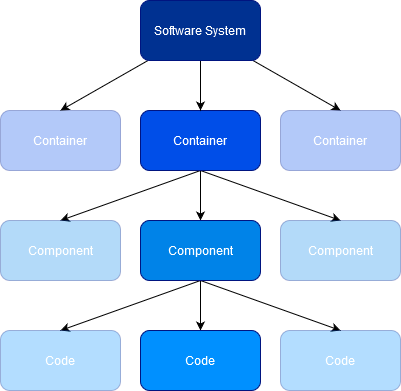

The diagram above was exported from draw.io. Its source (the exported page's mxGraphModel, read from the mxfile embedded in the PNG):
<mxGraphModel dx="868" dy="440" grid="1" gridSize="10" guides="1" tooltips="1" connect="1" arrows="1" fold="1" page="1" pageScale="1" pageWidth="850" pageHeight="1100" math="0" shadow="0">
  <root>
    <mxCell id="0" />
    <mxCell id="1" parent="0" />
    <mxCell id="eB-FnOGQ4t0hTLjPp6Df-1" value="Container" style="rounded=1;whiteSpace=wrap;html=1;fillColor=#004EE8;fontColor=#ffffff;strokeColor=#001480;opacity=30;" vertex="1" parent="1">
      <mxGeometry x="220" y="150" width="120" height="60" as="geometry" />
    </mxCell>
    <mxCell id="eB-FnOGQ4t0hTLjPp6Df-16" style="edgeStyle=none;rounded=0;orthogonalLoop=1;jettySize=auto;html=1;" edge="1" parent="1" source="eB-FnOGQ4t0hTLjPp6Df-2" target="eB-FnOGQ4t0hTLjPp6Df-6">
      <mxGeometry relative="1" as="geometry" />
    </mxCell>
    <mxCell id="eB-FnOGQ4t0hTLjPp6Df-17" style="edgeStyle=none;rounded=0;orthogonalLoop=1;jettySize=auto;html=1;exitX=0.5;exitY=1;exitDx=0;exitDy=0;entryX=0.5;entryY=0;entryDx=0;entryDy=0;" edge="1" parent="1" source="eB-FnOGQ4t0hTLjPp6Df-2" target="eB-FnOGQ4t0hTLjPp6Df-7">
      <mxGeometry relative="1" as="geometry" />
    </mxCell>
    <mxCell id="eB-FnOGQ4t0hTLjPp6Df-18" style="edgeStyle=none;rounded=0;orthogonalLoop=1;jettySize=auto;html=1;exitX=0.5;exitY=1;exitDx=0;exitDy=0;entryX=0.5;entryY=0;entryDx=0;entryDy=0;" edge="1" parent="1" source="eB-FnOGQ4t0hTLjPp6Df-2" target="eB-FnOGQ4t0hTLjPp6Df-5">
      <mxGeometry relative="1" as="geometry" />
    </mxCell>
    <mxCell id="eB-FnOGQ4t0hTLjPp6Df-2" value="Container" style="rounded=1;whiteSpace=wrap;html=1;fillColor=#004EE8;fontColor=#ffffff;strokeColor=#001480;sketch=0;" vertex="1" parent="1">
      <mxGeometry x="360" y="150" width="120" height="60" as="geometry" />
    </mxCell>
    <mxCell id="eB-FnOGQ4t0hTLjPp6Df-13" style="edgeStyle=orthogonalEdgeStyle;rounded=0;orthogonalLoop=1;jettySize=auto;html=1;" edge="1" parent="1" source="eB-FnOGQ4t0hTLjPp6Df-3" target="eB-FnOGQ4t0hTLjPp6Df-2">
      <mxGeometry relative="1" as="geometry" />
    </mxCell>
    <mxCell id="eB-FnOGQ4t0hTLjPp6Df-14" style="rounded=0;orthogonalLoop=1;jettySize=auto;html=1;entryX=0.5;entryY=0;entryDx=0;entryDy=0;" edge="1" parent="1" source="eB-FnOGQ4t0hTLjPp6Df-3" target="eB-FnOGQ4t0hTLjPp6Df-4">
      <mxGeometry relative="1" as="geometry" />
    </mxCell>
    <mxCell id="eB-FnOGQ4t0hTLjPp6Df-15" style="rounded=0;orthogonalLoop=1;jettySize=auto;html=1;entryX=0.5;entryY=0;entryDx=0;entryDy=0;" edge="1" parent="1" source="eB-FnOGQ4t0hTLjPp6Df-3" target="eB-FnOGQ4t0hTLjPp6Df-1">
      <mxGeometry relative="1" as="geometry" />
    </mxCell>
    <mxCell id="eB-FnOGQ4t0hTLjPp6Df-3" value="Software System" style="rounded=1;whiteSpace=wrap;html=1;fillColor=#003191;fontColor=#ffffff;strokeColor=#001480;sketch=0;glass=0;" vertex="1" parent="1">
      <mxGeometry x="360" y="40" width="120" height="60" as="geometry" />
    </mxCell>
    <mxCell id="eB-FnOGQ4t0hTLjPp6Df-4" value="Container" style="rounded=1;whiteSpace=wrap;html=1;fillColor=#004EE8;fontColor=#ffffff;strokeColor=#001480;opacity=30;" vertex="1" parent="1">
      <mxGeometry x="500" y="150" width="120" height="60" as="geometry" />
    </mxCell>
    <mxCell id="eB-FnOGQ4t0hTLjPp6Df-5" value="Component" style="rounded=1;whiteSpace=wrap;html=1;fillColor=#0083E8;fontColor=#ffffff;strokeColor=#001480;opacity=30;" vertex="1" parent="1">
      <mxGeometry x="220" y="260" width="120" height="60" as="geometry" />
    </mxCell>
    <mxCell id="eB-FnOGQ4t0hTLjPp6Df-19" style="edgeStyle=none;rounded=0;orthogonalLoop=1;jettySize=auto;html=1;entryX=0.5;entryY=0;entryDx=0;entryDy=0;" edge="1" parent="1" source="eB-FnOGQ4t0hTLjPp6Df-6" target="eB-FnOGQ4t0hTLjPp6Df-9">
      <mxGeometry relative="1" as="geometry" />
    </mxCell>
    <mxCell id="eB-FnOGQ4t0hTLjPp6Df-20" style="edgeStyle=none;rounded=0;orthogonalLoop=1;jettySize=auto;html=1;exitX=0.5;exitY=1;exitDx=0;exitDy=0;entryX=0.5;entryY=0;entryDx=0;entryDy=0;" edge="1" parent="1" source="eB-FnOGQ4t0hTLjPp6Df-6" target="eB-FnOGQ4t0hTLjPp6Df-12">
      <mxGeometry relative="1" as="geometry" />
    </mxCell>
    <mxCell id="eB-FnOGQ4t0hTLjPp6Df-21" style="edgeStyle=none;rounded=0;orthogonalLoop=1;jettySize=auto;html=1;exitX=0.5;exitY=1;exitDx=0;exitDy=0;entryX=0.5;entryY=0;entryDx=0;entryDy=0;" edge="1" parent="1" source="eB-FnOGQ4t0hTLjPp6Df-6" target="eB-FnOGQ4t0hTLjPp6Df-11">
      <mxGeometry relative="1" as="geometry" />
    </mxCell>
    <mxCell id="eB-FnOGQ4t0hTLjPp6Df-6" value="Component" style="rounded=1;whiteSpace=wrap;html=1;fillColor=#0083E8;fontColor=#ffffff;strokeColor=#001480;" vertex="1" parent="1">
      <mxGeometry x="360" y="260" width="120" height="60" as="geometry" />
    </mxCell>
    <mxCell id="eB-FnOGQ4t0hTLjPp6Df-7" value="Component" style="rounded=1;whiteSpace=wrap;html=1;fillColor=#0083E8;fontColor=#ffffff;strokeColor=#001480;opacity=30;" vertex="1" parent="1">
      <mxGeometry x="500" y="260" width="120" height="60" as="geometry" />
    </mxCell>
    <mxCell id="eB-FnOGQ4t0hTLjPp6Df-9" value="Code" style="rounded=1;whiteSpace=wrap;html=1;fillColor=#0090FF;fontColor=#ffffff;strokeColor=#001480;" vertex="1" parent="1">
      <mxGeometry x="360" y="370" width="120" height="60" as="geometry" />
    </mxCell>
    <mxCell id="eB-FnOGQ4t0hTLjPp6Df-11" value="Code" style="rounded=1;whiteSpace=wrap;html=1;fillColor=#0090FF;fontColor=#ffffff;strokeColor=#001480;opacity=30;" vertex="1" parent="1">
      <mxGeometry x="220" y="370" width="120" height="60" as="geometry" />
    </mxCell>
    <mxCell id="eB-FnOGQ4t0hTLjPp6Df-12" value="Code" style="rounded=1;whiteSpace=wrap;html=1;fillColor=#0090FF;fontColor=#ffffff;strokeColor=#001480;opacity=30;" vertex="1" parent="1">
      <mxGeometry x="500" y="370" width="120" height="60" as="geometry" />
    </mxCell>
  </root>
</mxGraphModel>